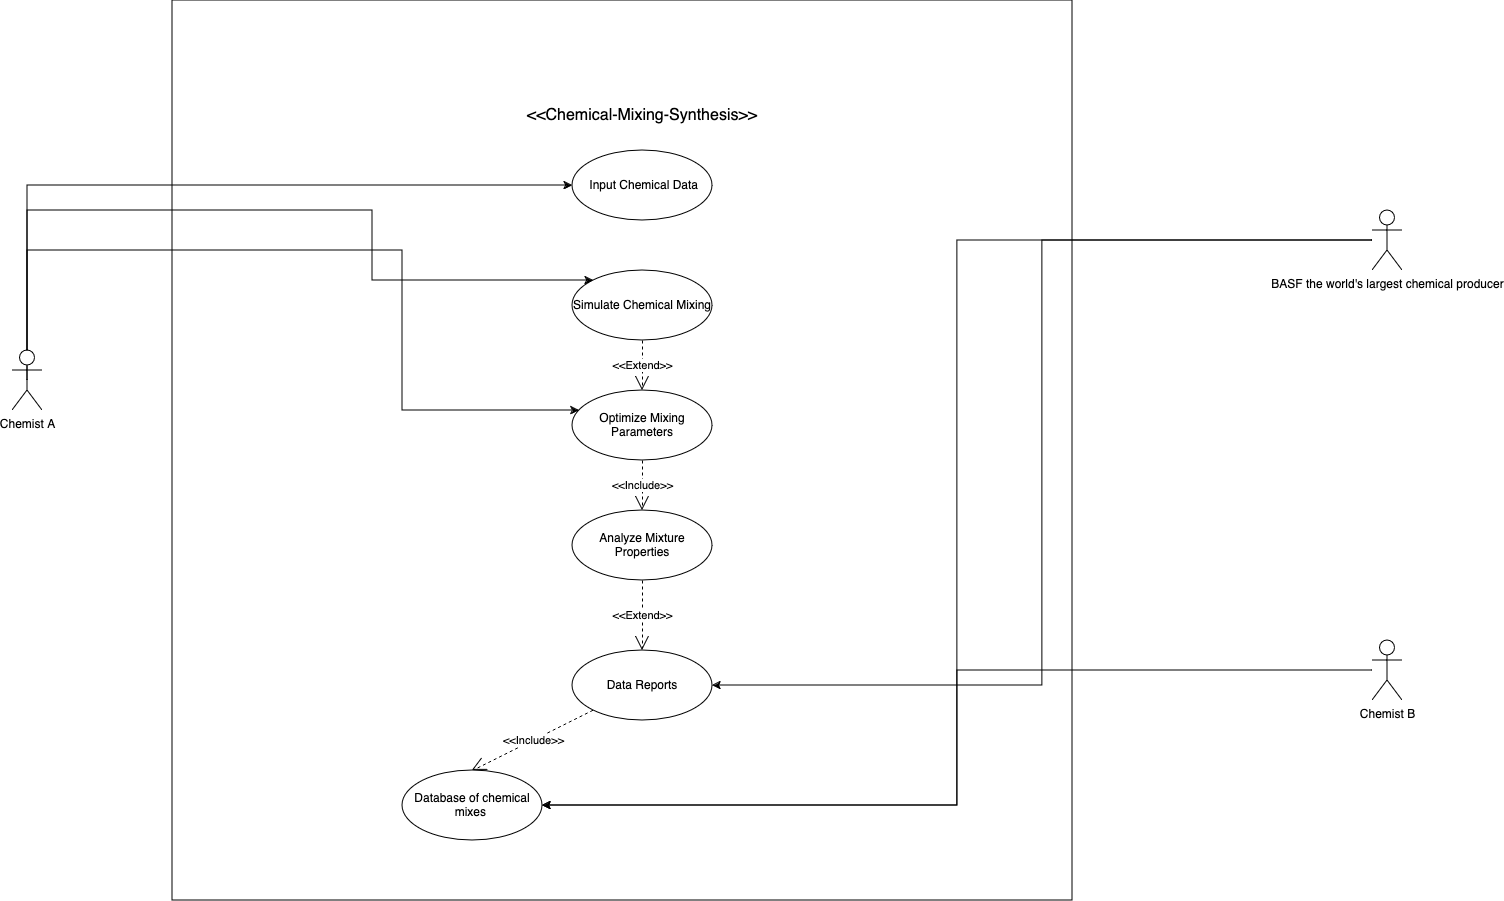

The diagram above was exported from draw.io. Its source (the exported page's mxGraphModel, read from the mxfile embedded in the PNG):
<mxGraphModel dx="954" dy="642" grid="1" gridSize="10" guides="1" tooltips="1" connect="1" arrows="1" fold="1" page="0" pageScale="1" pageWidth="900" pageHeight="1600" math="0" shadow="0">
  <root>
    <mxCell id="0" />
    <mxCell id="1" parent="0" />
    <mxCell id="HkZQD-zDINedIqQV_1Ix-1" value="" style="whiteSpace=wrap;html=1;aspect=fixed;labelBackgroundColor=none;" parent="1" vertex="1">
      <mxGeometry x="400" y="70" width="900" height="900" as="geometry" />
    </mxCell>
    <mxCell id="BS793bp_tLUFlU1xwsfM-6" style="edgeStyle=orthogonalEdgeStyle;rounded=0;orthogonalLoop=1;jettySize=auto;html=1;exitX=0.5;exitY=0.5;exitDx=0;exitDy=0;exitPerimeter=0;" parent="1" source="HkZQD-zDINedIqQV_1Ix-2" target="HkZQD-zDINedIqQV_1Ix-8" edge="1">
      <mxGeometry relative="1" as="geometry">
        <Array as="points">
          <mxPoint x="255" y="255" />
        </Array>
      </mxGeometry>
    </mxCell>
    <mxCell id="BS793bp_tLUFlU1xwsfM-7" style="edgeStyle=orthogonalEdgeStyle;rounded=0;orthogonalLoop=1;jettySize=auto;html=1;" parent="1" source="HkZQD-zDINedIqQV_1Ix-2" target="HkZQD-zDINedIqQV_1Ix-9" edge="1">
      <mxGeometry relative="1" as="geometry">
        <Array as="points">
          <mxPoint x="255" y="280" />
          <mxPoint x="600" y="280" />
          <mxPoint x="600" y="350" />
        </Array>
      </mxGeometry>
    </mxCell>
    <mxCell id="BS793bp_tLUFlU1xwsfM-9" style="edgeStyle=orthogonalEdgeStyle;rounded=0;orthogonalLoop=1;jettySize=auto;html=1;" parent="1" source="HkZQD-zDINedIqQV_1Ix-2" target="BS793bp_tLUFlU1xwsfM-2" edge="1">
      <mxGeometry relative="1" as="geometry">
        <Array as="points">
          <mxPoint x="255" y="320" />
          <mxPoint x="630" y="320" />
          <mxPoint x="630" y="480" />
        </Array>
      </mxGeometry>
    </mxCell>
    <mxCell id="HkZQD-zDINedIqQV_1Ix-2" value="Chemist A" style="shape=umlActor;verticalLabelPosition=bottom;verticalAlign=top;html=1;outlineConnect=0;labelBackgroundColor=none;" parent="1" vertex="1">
      <mxGeometry x="240" y="420" width="30" height="60" as="geometry" />
    </mxCell>
    <mxCell id="BS793bp_tLUFlU1xwsfM-23" style="edgeStyle=orthogonalEdgeStyle;rounded=0;orthogonalLoop=1;jettySize=auto;html=1;entryX=1;entryY=0.5;entryDx=0;entryDy=0;" parent="1" source="HkZQD-zDINedIqQV_1Ix-3" target="BS793bp_tLUFlU1xwsfM-14" edge="1">
      <mxGeometry relative="1" as="geometry" />
    </mxCell>
    <mxCell id="BS793bp_tLUFlU1xwsfM-42" style="edgeStyle=orthogonalEdgeStyle;rounded=0;orthogonalLoop=1;jettySize=auto;html=1;entryX=1;entryY=0.5;entryDx=0;entryDy=0;" parent="1" source="HkZQD-zDINedIqQV_1Ix-3" target="BS793bp_tLUFlU1xwsfM-37" edge="1">
      <mxGeometry relative="1" as="geometry" />
    </mxCell>
    <mxCell id="HkZQD-zDINedIqQV_1Ix-3" value="BASF the world's largest chemical producer" style="shape=umlActor;verticalLabelPosition=bottom;verticalAlign=top;html=1;outlineConnect=0;labelBackgroundColor=none;" parent="1" vertex="1">
      <mxGeometry x="1600" y="280" width="30" height="60" as="geometry" />
    </mxCell>
    <mxCell id="HkZQD-zDINedIqQV_1Ix-8" value="&amp;nbsp;Input Chemical Data" style="ellipse;whiteSpace=wrap;html=1;labelBackgroundColor=none;" parent="1" vertex="1">
      <mxGeometry x="800" y="220" width="140" height="70" as="geometry" />
    </mxCell>
    <mxCell id="HkZQD-zDINedIqQV_1Ix-9" value="Simulate Chemical Mixing" style="ellipse;whiteSpace=wrap;html=1;labelBackgroundColor=none;" parent="1" vertex="1">
      <mxGeometry x="800" y="340" width="140" height="70" as="geometry" />
    </mxCell>
    <mxCell id="BS793bp_tLUFlU1xwsfM-2" value="&lt;h4&gt;&lt;span style=&quot;font-weight: normal;&quot;&gt;Optimize Mixing Parameters&lt;/span&gt;&lt;/h4&gt;" style="ellipse;whiteSpace=wrap;html=1;" parent="1" vertex="1">
      <mxGeometry x="800" y="460" width="140" height="70" as="geometry" />
    </mxCell>
    <mxCell id="BS793bp_tLUFlU1xwsfM-3" value="Analyze Mixture Properties" style="ellipse;whiteSpace=wrap;html=1;" parent="1" vertex="1">
      <mxGeometry x="800" y="580" width="140" height="70" as="geometry" />
    </mxCell>
    <mxCell id="BS793bp_tLUFlU1xwsfM-14" value="Data Reports" style="ellipse;whiteSpace=wrap;html=1;" parent="1" vertex="1">
      <mxGeometry x="800" y="720" width="140" height="70" as="geometry" />
    </mxCell>
    <mxCell id="BS793bp_tLUFlU1xwsfM-16" value="&amp;lt;&amp;lt;Chemical-Mixing-Synthesis&amp;gt;&amp;gt;" style="text;strokeColor=none;fillColor=none;html=1;align=center;verticalAlign=middle;whiteSpace=wrap;rounded=0;fontSize=16;" parent="1" vertex="1">
      <mxGeometry x="725" y="170" width="290" height="30" as="geometry" />
    </mxCell>
    <mxCell id="BS793bp_tLUFlU1xwsfM-30" value="&amp;lt;&amp;lt;Extend&amp;gt;&amp;gt;" style="endArrow=open;endSize=12;dashed=1;html=1;rounded=0;exitX=0.5;exitY=1;exitDx=0;exitDy=0;entryX=0.5;entryY=0;entryDx=0;entryDy=0;" parent="1" source="HkZQD-zDINedIqQV_1Ix-9" target="BS793bp_tLUFlU1xwsfM-2" edge="1">
      <mxGeometry width="160" relative="1" as="geometry">
        <mxPoint x="1200" y="700" as="sourcePoint" />
        <mxPoint x="1730" y="1020" as="targetPoint" />
        <Array as="points" />
      </mxGeometry>
    </mxCell>
    <mxCell id="BS793bp_tLUFlU1xwsfM-32" value="&amp;lt;&amp;lt;Include&amp;gt;&amp;gt;" style="endArrow=open;endSize=12;dashed=1;html=1;rounded=0;" parent="1" source="BS793bp_tLUFlU1xwsfM-2" target="BS793bp_tLUFlU1xwsfM-3" edge="1">
      <mxGeometry width="160" relative="1" as="geometry">
        <mxPoint x="1240" y="530" as="sourcePoint" />
        <mxPoint x="1400" y="530" as="targetPoint" />
      </mxGeometry>
    </mxCell>
    <mxCell id="BS793bp_tLUFlU1xwsfM-36" value="&amp;lt;&amp;lt;Extend&amp;gt;&amp;gt; " style="endArrow=open;endSize=12;dashed=1;html=1;rounded=0;exitX=0.5;exitY=1;exitDx=0;exitDy=0;entryX=0.5;entryY=0;entryDx=0;entryDy=0;" parent="1" source="BS793bp_tLUFlU1xwsfM-3" target="BS793bp_tLUFlU1xwsfM-14" edge="1">
      <mxGeometry width="160" relative="1" as="geometry">
        <mxPoint x="1100" y="880" as="sourcePoint" />
        <mxPoint x="1260" y="880" as="targetPoint" />
      </mxGeometry>
    </mxCell>
    <mxCell id="BS793bp_tLUFlU1xwsfM-37" value="Database of chemical mixes&amp;nbsp; " style="ellipse;whiteSpace=wrap;html=1;" parent="1" vertex="1">
      <mxGeometry x="630" y="840" width="140" height="70" as="geometry" />
    </mxCell>
    <mxCell id="BS793bp_tLUFlU1xwsfM-55" style="edgeStyle=orthogonalEdgeStyle;rounded=0;orthogonalLoop=1;jettySize=auto;html=1;entryX=1;entryY=0.5;entryDx=0;entryDy=0;" parent="1" source="BS793bp_tLUFlU1xwsfM-38" target="BS793bp_tLUFlU1xwsfM-37" edge="1">
      <mxGeometry relative="1" as="geometry" />
    </mxCell>
    <mxCell id="BS793bp_tLUFlU1xwsfM-38" value="Chemist B" style="shape=umlActor;verticalLabelPosition=bottom;verticalAlign=top;html=1;" parent="1" vertex="1">
      <mxGeometry x="1600" y="710" width="30" height="60" as="geometry" />
    </mxCell>
    <mxCell id="BS793bp_tLUFlU1xwsfM-44" value="&amp;lt;&amp;lt;Include&amp;gt;&amp;gt; " style="endArrow=open;endSize=12;dashed=1;html=1;rounded=0;entryX=0.5;entryY=0;entryDx=0;entryDy=0;" parent="1" source="BS793bp_tLUFlU1xwsfM-14" target="BS793bp_tLUFlU1xwsfM-37" edge="1">
      <mxGeometry width="160" relative="1" as="geometry">
        <mxPoint x="1840" y="1050" as="sourcePoint" />
        <mxPoint x="2000" y="1050" as="targetPoint" />
      </mxGeometry>
    </mxCell>
  </root>
</mxGraphModel>